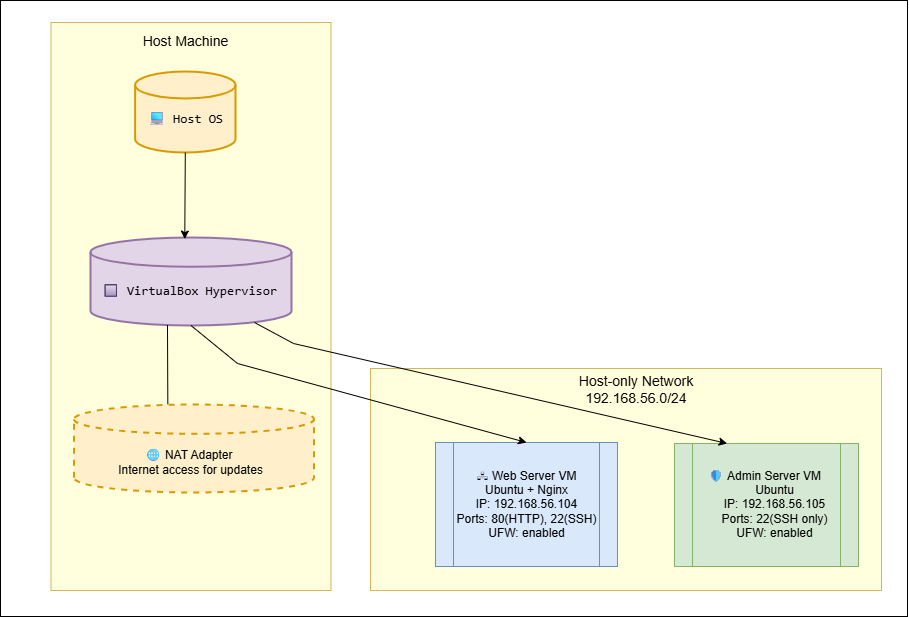

The diagram above was exported from draw.io. Its source (the exported page's mxGraphModel, read from the mxfile embedded in the PNG):
<mxGraphModel dx="1489" dy="1153" grid="0" gridSize="10" guides="1" tooltips="1" connect="1" arrows="1" fold="1" page="0" pageScale="1" pageWidth="850" pageHeight="1100" math="0" shadow="0">
  <root>
    <mxCell id="0" />
    <mxCell id="1" parent="0" />
    <mxCell id="WaiWSXze0adXzNhT17UY-22" parent="1" style="rounded=0;whiteSpace=wrap;html=1;" value="" vertex="1">
      <mxGeometry height="616" width="907" x="5" y="-5" as="geometry" />
    </mxCell>
    <mxCell id="YlEgiYO3S3TRYnh8tXPF-1" parent="1" style="rounded=0;whiteSpace=wrap;html=1;fillColor=#FFFFDD;strokeColor=#d6b656;" value="" vertex="1">
      <mxGeometry height="568" width="280" x="55.5" y="17" as="geometry" />
    </mxCell>
    <mxCell id="YlEgiYO3S3TRYnh8tXPF-3" parent="1" style="strokeWidth=2;html=1;shape=mxgraph.flowchart.database;fillColor=#FFF0CB;strokeColor=#d79b00;fontColor=#FFF0CB;labelBackgroundColor=default;" value="" vertex="1">
      <mxGeometry height="81" width="100.38" x="139.62" y="66" as="geometry" />
    </mxCell>
    <mxCell id="YlEgiYO3S3TRYnh8tXPF-4" parent="1" style="strokeWidth=2;html=1;shape=mxgraph.flowchart.database;whiteSpace=wrap;fillColor=#e1d5e7;strokeColor=#9673a6;" value="" vertex="1">
      <mxGeometry height="88" width="201" x="95" y="232" as="geometry" />
    </mxCell>
    <mxCell id="YlEgiYO3S3TRYnh8tXPF-5" parent="1" style="strokeWidth=2;html=1;shape=mxgraph.flowchart.database;whiteSpace=wrap;dashed=1;fillColor=#FFF0CB;strokeColor=#d79b00;" value="" vertex="1">
      <mxGeometry height="88" width="240" x="78.49" y="399" as="geometry" />
    </mxCell>
    <mxCell id="YlEgiYO3S3TRYnh8tXPF-6" parent="1" style="rounded=0;whiteSpace=wrap;html=1;fillColor=#FFFFDD;strokeColor=light-dark(#d6b656, #ededed);gradientColor=none;" value="" vertex="1">
      <mxGeometry height="222" width="511" x="375" y="363" as="geometry" />
    </mxCell>
    <mxCell id="YlEgiYO3S3TRYnh8tXPF-7" connectable="0" parent="1" style="group" value="" vertex="1">
      <mxGeometry height="124" width="182" x="440" y="437" as="geometry" />
    </mxCell>
    <mxCell id="YlEgiYO3S3TRYnh8tXPF-8" parent="YlEgiYO3S3TRYnh8tXPF-7" style="shape=process;whiteSpace=wrap;html=1;backgroundOutline=1;fillColor=#dae8fc;strokeColor=#6c8ebf;" value="" vertex="1">
      <mxGeometry height="124" width="182" as="geometry" />
    </mxCell>
    <mxCell id="YlEgiYO3S3TRYnh8tXPF-9" parent="YlEgiYO3S3TRYnh8tXPF-7" style="text;strokeColor=none;fillColor=none;align=center;verticalAlign=middle;rounded=0;whiteSpace=wrap;html=1;fontSize=10;" value="&lt;font style=&quot;font-size: 12px;&quot;&gt;🖧 Web Server VM&lt;br&gt;      Ubuntu + Nginx&lt;br&gt;      IP: 192.168.56.104&lt;br&gt;      Ports: 80(HTTP), 22(SSH)&lt;br&gt;      UFW: enabled&lt;/font&gt;" vertex="1">
      <mxGeometry height="124" width="148.90909090909088" x="16.545454545454543" as="geometry" />
    </mxCell>
    <mxCell id="WaiWSXze0adXzNhT17UY-10" connectable="0" parent="1" style="group" value="" vertex="1">
      <mxGeometry height="123" width="184" x="679" y="438" as="geometry" />
    </mxCell>
    <mxCell id="WaiWSXze0adXzNhT17UY-8" parent="WaiWSXze0adXzNhT17UY-10" style="shape=process;whiteSpace=wrap;html=1;backgroundOutline=1;fillColor=#d5e8d4;strokeColor=#82b366;" value="" vertex="1">
      <mxGeometry height="123" width="183.99999999999997" as="geometry" />
    </mxCell>
    <mxCell id="WaiWSXze0adXzNhT17UY-9" parent="WaiWSXze0adXzNhT17UY-10" style="text;strokeColor=none;fillColor=none;align=center;verticalAlign=middle;rounded=0;fontSize=10;fontColor=#000000;whiteSpace=wrap;html=1;" value="&lt;font style=&quot;font-size: 12px;&quot;&gt;🛡 Admin Server VM&lt;br&gt;&amp;nbsp; &amp;nbsp; &amp;nbsp; Ubuntu&lt;br&gt;&amp;nbsp; &amp;nbsp; &amp;nbsp; IP: 192.168.56.105&lt;br&gt;&amp;nbsp; &amp;nbsp; &amp;nbsp; Ports: 22(SSH only)&lt;br&gt;&amp;nbsp; &amp;nbsp; &amp;nbsp; UFW: enabled&lt;/font&gt;" vertex="1">
      <mxGeometry height="123" width="150.54545454545456" x="15.054545454545451" as="geometry" />
    </mxCell>
    <mxCell id="WaiWSXze0adXzNhT17UY-11" edge="1" parent="1" source="YlEgiYO3S3TRYnh8tXPF-4" style="endArrow=classic;html=1;rounded=0;exitX=0.816;exitY=0.966;exitDx=0;exitDy=0;exitPerimeter=0;entryX=0.25;entryY=0;entryDx=0;entryDy=0;" target="WaiWSXze0adXzNhT17UY-9" value="">
      <mxGeometry height="50" relative="1" width="50" as="geometry">
        <Array as="points">
          <mxPoint x="298" y="338" />
        </Array>
        <mxPoint x="481" y="452" as="sourcePoint" />
        <mxPoint x="531" y="402" as="targetPoint" />
      </mxGeometry>
    </mxCell>
    <mxCell id="WaiWSXze0adXzNhT17UY-12" edge="1" parent="1" source="YlEgiYO3S3TRYnh8tXPF-4" style="endArrow=classic;html=1;rounded=0;exitX=0.5;exitY=1;exitDx=0;exitDy=0;exitPerimeter=0;entryX=0.5;entryY=0;entryDx=0;entryDy=0;" target="YlEgiYO3S3TRYnh8tXPF-9" value="">
      <mxGeometry height="50" relative="1" width="50" as="geometry">
        <Array as="points">
          <mxPoint x="242" y="358" />
        </Array>
        <mxPoint x="491" y="467" as="sourcePoint" />
        <mxPoint x="541" y="417" as="targetPoint" />
      </mxGeometry>
    </mxCell>
    <mxCell id="WaiWSXze0adXzNhT17UY-13" edge="1" parent="1" source="YlEgiYO3S3TRYnh8tXPF-5" style="endArrow=none;html=1;rounded=0;entryX=0.383;entryY=0.995;entryDx=0;entryDy=0;entryPerimeter=0;exitX=0.391;exitY=-0.003;exitDx=0;exitDy=0;exitPerimeter=0;" target="YlEgiYO3S3TRYnh8tXPF-4" value="">
      <mxGeometry height="50" relative="1" width="50" as="geometry">
        <mxPoint x="302" y="466" as="sourcePoint" />
        <mxPoint x="352" y="416" as="targetPoint" />
      </mxGeometry>
    </mxCell>
    <mxCell id="WaiWSXze0adXzNhT17UY-15" edge="1" parent="1" source="YlEgiYO3S3TRYnh8tXPF-3" style="endArrow=classic;html=1;rounded=0;exitX=0.5;exitY=1;exitDx=0;exitDy=0;exitPerimeter=0;entryX=0.469;entryY=0.018;entryDx=0;entryDy=0;entryPerimeter=0;" target="YlEgiYO3S3TRYnh8tXPF-4" value="">
      <mxGeometry height="50" relative="1" width="50" as="geometry">
        <mxPoint x="264" y="353" as="sourcePoint" />
        <mxPoint x="314" y="303" as="targetPoint" />
      </mxGeometry>
    </mxCell>
    <mxCell id="WaiWSXze0adXzNhT17UY-16" parent="1" style="text;html=1;whiteSpace=wrap;strokeColor=none;fillColor=none;align=center;verticalAlign=middle;rounded=0;" value="&lt;pre style=&quot;font-variant-numeric: normal; font-variant-east-asian: normal; font-variant-alternates: normal; font-size-adjust: none; font-language-override: normal; font-kerning: auto; font-optical-sizing: auto; font-feature-settings: normal; font-variation-settings: normal; font-variant-position: normal; font-variant-emoji: normal; font-stretch: normal; font-size: 13px; line-height: 22px; font-family: Menlo, Monaco, Consolas, &amp;quot;Cascadia Mono&amp;quot;, &amp;quot;Ubuntu Mono&amp;quot;, &amp;quot;DejaVu Sans Mono&amp;quot;, &amp;quot;Liberation Mono&amp;quot;, &amp;quot;JetBrains Mono&amp;quot;, &amp;quot;Fira Code&amp;quot;, Cousine, &amp;quot;Roboto Mono&amp;quot;, &amp;quot;Courier New&amp;quot;, Courier, sans-serif, system-ui; overflow: auto; text-wrap-mode: wrap; word-break: break-all; padding: 16px; text-align: start; margin: 0px !important;&quot;&gt;&lt;span class=&quot;token text string&quot;&gt;&lt;font style=&quot;color: rgb(0, 0, 0);&quot;&gt;🔲 VirtualBox Hypervisor&lt;/font&gt;&lt;/span&gt;&lt;/pre&gt;" vertex="1">
      <mxGeometry height="30" width="237" x="76" y="270" as="geometry" />
    </mxCell>
    <mxCell id="WaiWSXze0adXzNhT17UY-17" parent="1" style="text;strokeColor=none;fillColor=none;align=center;verticalAlign=middle;rounded=0;whiteSpace=wrap;" value="🌐 NAT Adapter &#10;Internet access for updates" vertex="1">
      <mxGeometry height="30" width="227" x="82" y="442" as="geometry" />
    </mxCell>
    <mxCell id="WaiWSXze0adXzNhT17UY-18" parent="1" style="text;html=1;whiteSpace=wrap;strokeColor=none;fillColor=none;align=center;verticalAlign=middle;rounded=0;fontSize=14;" value="Host Machine" vertex="1">
      <mxGeometry height="30" width="90.5" x="144.56" y="21" as="geometry" />
    </mxCell>
    <mxCell id="WaiWSXze0adXzNhT17UY-19" parent="1" style="text;html=1;whiteSpace=wrap;strokeColor=none;fillColor=none;align=center;verticalAlign=middle;rounded=0;fontSize=14;fontColor=default;" value="&lt;span style=&quot;font-family: monospace; font-size: 0px; text-align: start; text-wrap-mode: nowrap;&quot;&gt;%3CmxGraphModel%3E%3Croot%3E%3CmxCell%20id%3D%220%22%2F%3E%3CmxCell%20id%3D%221%22%20parent%3D%220%22%2F%3E%3CmxCell%20id%3D%222%22%20parent%3D%221%22%20style%3D%22text%3Bhtml%3D1%3BwhiteSpace%3Dwrap%3BstrokeColor%3Dnone%3BfillColor%3Dnone%3Balign%3Dcenter%3BverticalAlign%3Dmiddle%3Brounded%3D0%3BfontSize%3D14%3B%22%20value%3D%22Host%20Machine%22%20vertex%3D%221%22%3E%3CmxGeometry%20height%3D%2230%22%20width%3D%2290.5%22%20x%3D%22144.56%22%20y%3D%2221%22%20as%3D%22geometry%22%2F%3E%3C%2FmxCell%3E%3C%2Froot%3E%3C%2FmxGraphModel%3E&lt;/span&gt;&lt;span style=&quot;font-family: Menlo, Monaco, Consolas, &amp;quot;Cascadia Mono&amp;quot;, &amp;quot;Ubuntu Mono&amp;quot;, &amp;quot;DejaVu Sans Mono&amp;quot;, &amp;quot;Liberation Mono&amp;quot;, &amp;quot;JetBrains Mono&amp;quot;, &amp;quot;Fira Code&amp;quot;, Cousine, &amp;quot;Roboto Mono&amp;quot;, &amp;quot;Courier New&amp;quot;, Courier, sans-serif, system-ui; font-size: 13px; text-align: start; background-color: transparent;&quot;&gt;💻 Host OS&lt;/span&gt;" vertex="1">
      <mxGeometry height="30" width="90.5" x="144.56" y="98" as="geometry" />
    </mxCell>
    <mxCell id="WaiWSXze0adXzNhT17UY-21" parent="1" style="text;html=1;whiteSpace=wrap;strokeColor=none;fillColor=none;align=center;verticalAlign=middle;rounded=0;fontSize=14;" value="Host-only Network&lt;div&gt;192.168.56.0/24&lt;/div&gt;" vertex="1">
      <mxGeometry height="30" width="140" x="571" y="369" as="geometry" />
    </mxCell>
  </root>
</mxGraphModel>